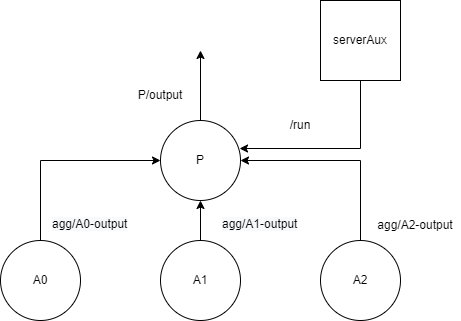

The diagram above was exported from draw.io. Its source (the exported page's mxGraphModel, read from the mxfile embedded in the PNG):
<mxGraphModel dx="868" dy="1693" grid="1" gridSize="10" guides="1" tooltips="1" connect="1" arrows="1" fold="1" page="1" pageScale="1" pageWidth="827" pageHeight="1169" math="0" shadow="0">
  <root>
    <mxCell id="0" />
    <mxCell id="1" parent="0" />
    <mxCell id="lrcVRGPiUiLOfLPimFSe-5" style="edgeStyle=orthogonalEdgeStyle;rounded=0;orthogonalLoop=1;jettySize=auto;html=1;exitX=0.5;exitY=0;exitDx=0;exitDy=0;entryX=0;entryY=0.5;entryDx=0;entryDy=0;" edge="1" parent="1" source="lrcVRGPiUiLOfLPimFSe-1" target="lrcVRGPiUiLOfLPimFSe-4">
      <mxGeometry relative="1" as="geometry" />
    </mxCell>
    <mxCell id="lrcVRGPiUiLOfLPimFSe-1" value="A0" style="ellipse;whiteSpace=wrap;html=1;aspect=fixed;" vertex="1" parent="1">
      <mxGeometry x="160" y="160" width="80" height="80" as="geometry" />
    </mxCell>
    <mxCell id="lrcVRGPiUiLOfLPimFSe-6" style="edgeStyle=orthogonalEdgeStyle;rounded=0;orthogonalLoop=1;jettySize=auto;html=1;exitX=0.5;exitY=0;exitDx=0;exitDy=0;entryX=0.5;entryY=1;entryDx=0;entryDy=0;" edge="1" parent="1" source="lrcVRGPiUiLOfLPimFSe-2" target="lrcVRGPiUiLOfLPimFSe-4">
      <mxGeometry relative="1" as="geometry" />
    </mxCell>
    <mxCell id="lrcVRGPiUiLOfLPimFSe-2" value="A1" style="ellipse;whiteSpace=wrap;html=1;aspect=fixed;" vertex="1" parent="1">
      <mxGeometry x="320" y="160" width="80" height="80" as="geometry" />
    </mxCell>
    <mxCell id="lrcVRGPiUiLOfLPimFSe-7" style="edgeStyle=orthogonalEdgeStyle;rounded=0;orthogonalLoop=1;jettySize=auto;html=1;exitX=0.5;exitY=0;exitDx=0;exitDy=0;entryX=1;entryY=0.5;entryDx=0;entryDy=0;" edge="1" parent="1" source="lrcVRGPiUiLOfLPimFSe-3" target="lrcVRGPiUiLOfLPimFSe-4">
      <mxGeometry relative="1" as="geometry" />
    </mxCell>
    <mxCell id="lrcVRGPiUiLOfLPimFSe-3" value="A2" style="ellipse;whiteSpace=wrap;html=1;aspect=fixed;" vertex="1" parent="1">
      <mxGeometry x="480" y="160" width="80" height="80" as="geometry" />
    </mxCell>
    <mxCell id="lrcVRGPiUiLOfLPimFSe-21" style="edgeStyle=orthogonalEdgeStyle;rounded=0;orthogonalLoop=1;jettySize=auto;html=1;exitX=0.5;exitY=0;exitDx=0;exitDy=0;" edge="1" parent="1" source="lrcVRGPiUiLOfLPimFSe-4">
      <mxGeometry relative="1" as="geometry">
        <mxPoint x="360" y="-30" as="targetPoint" />
      </mxGeometry>
    </mxCell>
    <mxCell id="lrcVRGPiUiLOfLPimFSe-4" value="P" style="ellipse;whiteSpace=wrap;html=1;aspect=fixed;" vertex="1" parent="1">
      <mxGeometry x="320" y="40" width="80" height="80" as="geometry" />
    </mxCell>
    <mxCell id="lrcVRGPiUiLOfLPimFSe-16" style="edgeStyle=orthogonalEdgeStyle;rounded=0;orthogonalLoop=1;jettySize=auto;html=1;exitX=0.5;exitY=1;exitDx=0;exitDy=0;entryX=0.988;entryY=0.35;entryDx=0;entryDy=0;entryPerimeter=0;" edge="1" parent="1" source="lrcVRGPiUiLOfLPimFSe-8" target="lrcVRGPiUiLOfLPimFSe-4">
      <mxGeometry relative="1" as="geometry" />
    </mxCell>
    <mxCell id="lrcVRGPiUiLOfLPimFSe-8" value="serverAux" style="whiteSpace=wrap;html=1;aspect=fixed;" vertex="1" parent="1">
      <mxGeometry x="480" y="-80" width="80" height="80" as="geometry" />
    </mxCell>
    <mxCell id="lrcVRGPiUiLOfLPimFSe-17" value="/run" style="text;html=1;strokeColor=none;fillColor=none;align=center;verticalAlign=middle;whiteSpace=wrap;rounded=0;" vertex="1" parent="1">
      <mxGeometry x="430" y="30" width="60" height="30" as="geometry" />
    </mxCell>
    <mxCell id="lrcVRGPiUiLOfLPimFSe-18" value="agg/A2-output" style="text;html=1;strokeColor=none;fillColor=none;align=center;verticalAlign=middle;whiteSpace=wrap;rounded=0;" vertex="1" parent="1">
      <mxGeometry x="530" y="130" width="90" height="30" as="geometry" />
    </mxCell>
    <mxCell id="lrcVRGPiUiLOfLPimFSe-19" value="&lt;span style=&quot;color: rgb(0 , 0 , 0) ; font-family: &amp;#34;helvetica&amp;#34; ; font-size: 12px ; font-style: normal ; font-weight: 400 ; letter-spacing: normal ; text-align: center ; text-indent: 0px ; text-transform: none ; word-spacing: 0px ; background-color: rgb(248 , 249 , 250) ; display: inline ; float: none&quot;&gt;agg/A1-output&lt;/span&gt;" style="text;whiteSpace=wrap;html=1;" vertex="1" parent="1">
      <mxGeometry x="380" y="130" width="100" height="30" as="geometry" />
    </mxCell>
    <mxCell id="lrcVRGPiUiLOfLPimFSe-20" value="&lt;span style=&quot;color: rgb(0 , 0 , 0) ; font-family: &amp;#34;helvetica&amp;#34; ; font-size: 12px ; font-style: normal ; font-weight: 400 ; letter-spacing: normal ; text-align: center ; text-indent: 0px ; text-transform: none ; word-spacing: 0px ; background-color: rgb(248 , 249 , 250) ; display: inline ; float: none&quot;&gt;agg/A0-output&lt;/span&gt;" style="text;whiteSpace=wrap;html=1;" vertex="1" parent="1">
      <mxGeometry x="210" y="130" width="100" height="30" as="geometry" />
    </mxCell>
    <mxCell id="lrcVRGPiUiLOfLPimFSe-22" value="P/output" style="text;html=1;strokeColor=none;fillColor=none;align=center;verticalAlign=middle;whiteSpace=wrap;rounded=0;" vertex="1" parent="1">
      <mxGeometry x="290" width="60" height="30" as="geometry" />
    </mxCell>
  </root>
</mxGraphModel>